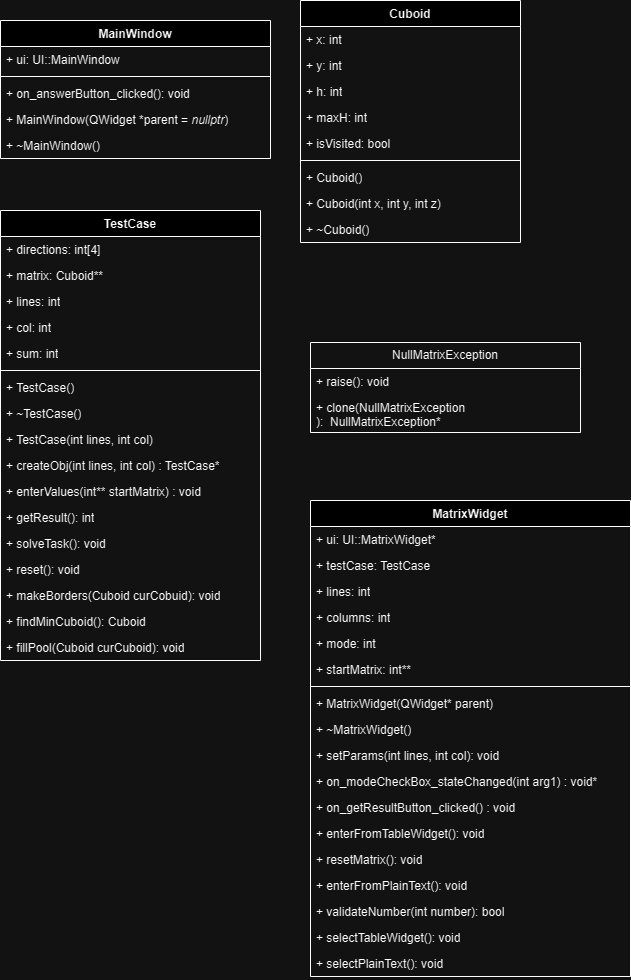

The diagram above was exported from draw.io. Its source (the exported page's mxGraphModel, read from the mxfile embedded in the PNG):
<mxGraphModel dx="1002" dy="569" grid="1" gridSize="10" guides="1" tooltips="1" connect="1" arrows="1" fold="1" page="1" pageScale="1" pageWidth="827" pageHeight="1169" math="0" shadow="0">
  <root>
    <mxCell id="0" />
    <mxCell id="1" parent="0" />
    <mxCell id="mbRtOsDI70Lm7AsgRiuc-18" value="MainWindow" style="swimlane;fontStyle=1;align=center;verticalAlign=top;childLayout=stackLayout;horizontal=1;startSize=26;horizontalStack=0;resizeParent=1;resizeParentMax=0;resizeLast=0;collapsible=1;marginBottom=0;whiteSpace=wrap;html=1;" vertex="1" parent="1">
      <mxGeometry x="180" y="200" width="270" height="138" as="geometry" />
    </mxCell>
    <mxCell id="mbRtOsDI70Lm7AsgRiuc-19" value="+ ui: UI::MainWindow" style="text;strokeColor=none;fillColor=none;align=left;verticalAlign=top;spacingLeft=4;spacingRight=4;overflow=hidden;rotatable=0;points=[[0,0.5],[1,0.5]];portConstraint=eastwest;whiteSpace=wrap;html=1;" vertex="1" parent="mbRtOsDI70Lm7AsgRiuc-18">
      <mxGeometry y="26" width="270" height="26" as="geometry" />
    </mxCell>
    <mxCell id="mbRtOsDI70Lm7AsgRiuc-20" value="" style="line;strokeWidth=1;fillColor=none;align=left;verticalAlign=middle;spacingTop=-1;spacingLeft=3;spacingRight=3;rotatable=0;labelPosition=right;points=[];portConstraint=eastwest;strokeColor=inherit;" vertex="1" parent="mbRtOsDI70Lm7AsgRiuc-18">
      <mxGeometry y="52" width="270" height="8" as="geometry" />
    </mxCell>
    <mxCell id="mbRtOsDI70Lm7AsgRiuc-21" value="+ on_answerButton_clicked(): void" style="text;strokeColor=none;fillColor=none;align=left;verticalAlign=top;spacingLeft=4;spacingRight=4;overflow=hidden;rotatable=0;points=[[0,0.5],[1,0.5]];portConstraint=eastwest;whiteSpace=wrap;html=1;" vertex="1" parent="mbRtOsDI70Lm7AsgRiuc-18">
      <mxGeometry y="60" width="270" height="26" as="geometry" />
    </mxCell>
    <mxCell id="mbRtOsDI70Lm7AsgRiuc-31" value="+&amp;nbsp;MainWindow(QWidget&lt;span style=&quot;background-color: initial;&quot;&gt; &lt;/span&gt;&lt;span style=&quot;background-color: initial;&quot;&gt;*&lt;/span&gt;&lt;span style=&quot;background-color: initial;&quot;&gt;parent&lt;/span&gt;&lt;span style=&quot;background-color: initial;&quot;&gt; &lt;/span&gt;&lt;span style=&quot;background-color: initial;&quot;&gt;=&lt;/span&gt;&lt;span style=&quot;background-color: initial;&quot;&gt; &lt;/span&gt;&lt;span style=&quot;background-color: initial; font-style: italic;&quot;&gt;nullptr&lt;/span&gt;&lt;span style=&quot;background-color: initial;&quot;&gt;)&lt;/span&gt;" style="text;strokeColor=none;fillColor=none;align=left;verticalAlign=top;spacingLeft=4;spacingRight=4;overflow=hidden;rotatable=0;points=[[0,0.5],[1,0.5]];portConstraint=eastwest;whiteSpace=wrap;html=1;" vertex="1" parent="mbRtOsDI70Lm7AsgRiuc-18">
      <mxGeometry y="86" width="270" height="26" as="geometry" />
    </mxCell>
    <mxCell id="mbRtOsDI70Lm7AsgRiuc-32" value="+ ~MainWindow()" style="text;strokeColor=none;fillColor=none;align=left;verticalAlign=top;spacingLeft=4;spacingRight=4;overflow=hidden;rotatable=0;points=[[0,0.5],[1,0.5]];portConstraint=eastwest;whiteSpace=wrap;html=1;" vertex="1" parent="mbRtOsDI70Lm7AsgRiuc-18">
      <mxGeometry y="112" width="270" height="26" as="geometry" />
    </mxCell>
    <mxCell id="mbRtOsDI70Lm7AsgRiuc-22" value="Cuboid" style="swimlane;fontStyle=1;align=center;verticalAlign=top;childLayout=stackLayout;horizontal=1;startSize=26;horizontalStack=0;resizeParent=1;resizeParentMax=0;resizeLast=0;collapsible=1;marginBottom=0;whiteSpace=wrap;html=1;" vertex="1" parent="1">
      <mxGeometry x="480" y="180" width="220" height="242" as="geometry" />
    </mxCell>
    <mxCell id="mbRtOsDI70Lm7AsgRiuc-23" value="+ x: int&lt;br&gt;" style="text;strokeColor=none;fillColor=none;align=left;verticalAlign=top;spacingLeft=4;spacingRight=4;overflow=hidden;rotatable=0;points=[[0,0.5],[1,0.5]];portConstraint=eastwest;whiteSpace=wrap;html=1;" vertex="1" parent="mbRtOsDI70Lm7AsgRiuc-22">
      <mxGeometry y="26" width="220" height="26" as="geometry" />
    </mxCell>
    <mxCell id="mbRtOsDI70Lm7AsgRiuc-29" value="+ y: int" style="text;strokeColor=none;fillColor=none;align=left;verticalAlign=top;spacingLeft=4;spacingRight=4;overflow=hidden;rotatable=0;points=[[0,0.5],[1,0.5]];portConstraint=eastwest;whiteSpace=wrap;html=1;" vertex="1" parent="mbRtOsDI70Lm7AsgRiuc-22">
      <mxGeometry y="52" width="220" height="26" as="geometry" />
    </mxCell>
    <mxCell id="mbRtOsDI70Lm7AsgRiuc-28" value="+ h: int" style="text;strokeColor=none;fillColor=none;align=left;verticalAlign=top;spacingLeft=4;spacingRight=4;overflow=hidden;rotatable=0;points=[[0,0.5],[1,0.5]];portConstraint=eastwest;whiteSpace=wrap;html=1;" vertex="1" parent="mbRtOsDI70Lm7AsgRiuc-22">
      <mxGeometry y="78" width="220" height="26" as="geometry" />
    </mxCell>
    <mxCell id="mbRtOsDI70Lm7AsgRiuc-27" value="+ maxH: int" style="text;strokeColor=none;fillColor=none;align=left;verticalAlign=top;spacingLeft=4;spacingRight=4;overflow=hidden;rotatable=0;points=[[0,0.5],[1,0.5]];portConstraint=eastwest;whiteSpace=wrap;html=1;" vertex="1" parent="mbRtOsDI70Lm7AsgRiuc-22">
      <mxGeometry y="104" width="220" height="26" as="geometry" />
    </mxCell>
    <mxCell id="mbRtOsDI70Lm7AsgRiuc-26" value="+ isVisited: bool" style="text;strokeColor=none;fillColor=none;align=left;verticalAlign=top;spacingLeft=4;spacingRight=4;overflow=hidden;rotatable=0;points=[[0,0.5],[1,0.5]];portConstraint=eastwest;whiteSpace=wrap;html=1;" vertex="1" parent="mbRtOsDI70Lm7AsgRiuc-22">
      <mxGeometry y="130" width="220" height="26" as="geometry" />
    </mxCell>
    <mxCell id="mbRtOsDI70Lm7AsgRiuc-24" value="" style="line;strokeWidth=1;fillColor=none;align=left;verticalAlign=middle;spacingTop=-1;spacingLeft=3;spacingRight=3;rotatable=0;labelPosition=right;points=[];portConstraint=eastwest;strokeColor=inherit;" vertex="1" parent="mbRtOsDI70Lm7AsgRiuc-22">
      <mxGeometry y="156" width="220" height="8" as="geometry" />
    </mxCell>
    <mxCell id="mbRtOsDI70Lm7AsgRiuc-30" value="+ Cuboid()" style="text;strokeColor=none;fillColor=none;align=left;verticalAlign=top;spacingLeft=4;spacingRight=4;overflow=hidden;rotatable=0;points=[[0,0.5],[1,0.5]];portConstraint=eastwest;whiteSpace=wrap;html=1;" vertex="1" parent="mbRtOsDI70Lm7AsgRiuc-22">
      <mxGeometry y="164" width="220" height="26" as="geometry" />
    </mxCell>
    <mxCell id="mbRtOsDI70Lm7AsgRiuc-25" value="+ Cuboid(int x, int y, int z)" style="text;strokeColor=none;fillColor=none;align=left;verticalAlign=top;spacingLeft=4;spacingRight=4;overflow=hidden;rotatable=0;points=[[0,0.5],[1,0.5]];portConstraint=eastwest;whiteSpace=wrap;html=1;" vertex="1" parent="mbRtOsDI70Lm7AsgRiuc-22">
      <mxGeometry y="190" width="220" height="26" as="geometry" />
    </mxCell>
    <mxCell id="mbRtOsDI70Lm7AsgRiuc-33" value="+ ~Cuboid()" style="text;strokeColor=none;fillColor=none;align=left;verticalAlign=top;spacingLeft=4;spacingRight=4;overflow=hidden;rotatable=0;points=[[0,0.5],[1,0.5]];portConstraint=eastwest;whiteSpace=wrap;html=1;" vertex="1" parent="mbRtOsDI70Lm7AsgRiuc-22">
      <mxGeometry y="216" width="220" height="26" as="geometry" />
    </mxCell>
    <mxCell id="mbRtOsDI70Lm7AsgRiuc-34" value="TestCase&lt;br&gt;" style="swimlane;fontStyle=1;align=center;verticalAlign=top;childLayout=stackLayout;horizontal=1;startSize=26;horizontalStack=0;resizeParent=1;resizeParentMax=0;resizeLast=0;collapsible=1;marginBottom=0;whiteSpace=wrap;html=1;" vertex="1" parent="1">
      <mxGeometry x="180" y="390" width="260" height="450" as="geometry" />
    </mxCell>
    <mxCell id="mbRtOsDI70Lm7AsgRiuc-35" value="+ directions: int[4]" style="text;strokeColor=none;fillColor=none;align=left;verticalAlign=top;spacingLeft=4;spacingRight=4;overflow=hidden;rotatable=0;points=[[0,0.5],[1,0.5]];portConstraint=eastwest;whiteSpace=wrap;html=1;" vertex="1" parent="mbRtOsDI70Lm7AsgRiuc-34">
      <mxGeometry y="26" width="260" height="26" as="geometry" />
    </mxCell>
    <mxCell id="mbRtOsDI70Lm7AsgRiuc-36" value="+ matrix: Cuboid**" style="text;strokeColor=none;fillColor=none;align=left;verticalAlign=top;spacingLeft=4;spacingRight=4;overflow=hidden;rotatable=0;points=[[0,0.5],[1,0.5]];portConstraint=eastwest;whiteSpace=wrap;html=1;" vertex="1" parent="mbRtOsDI70Lm7AsgRiuc-34">
      <mxGeometry y="52" width="260" height="26" as="geometry" />
    </mxCell>
    <mxCell id="mbRtOsDI70Lm7AsgRiuc-37" value="+ lines: int" style="text;strokeColor=none;fillColor=none;align=left;verticalAlign=top;spacingLeft=4;spacingRight=4;overflow=hidden;rotatable=0;points=[[0,0.5],[1,0.5]];portConstraint=eastwest;whiteSpace=wrap;html=1;" vertex="1" parent="mbRtOsDI70Lm7AsgRiuc-34">
      <mxGeometry y="78" width="260" height="26" as="geometry" />
    </mxCell>
    <mxCell id="mbRtOsDI70Lm7AsgRiuc-38" value="+ col: int" style="text;strokeColor=none;fillColor=none;align=left;verticalAlign=top;spacingLeft=4;spacingRight=4;overflow=hidden;rotatable=0;points=[[0,0.5],[1,0.5]];portConstraint=eastwest;whiteSpace=wrap;html=1;" vertex="1" parent="mbRtOsDI70Lm7AsgRiuc-34">
      <mxGeometry y="104" width="260" height="26" as="geometry" />
    </mxCell>
    <mxCell id="mbRtOsDI70Lm7AsgRiuc-39" value="+ sum: int" style="text;strokeColor=none;fillColor=none;align=left;verticalAlign=top;spacingLeft=4;spacingRight=4;overflow=hidden;rotatable=0;points=[[0,0.5],[1,0.5]];portConstraint=eastwest;whiteSpace=wrap;html=1;" vertex="1" parent="mbRtOsDI70Lm7AsgRiuc-34">
      <mxGeometry y="130" width="260" height="26" as="geometry" />
    </mxCell>
    <mxCell id="mbRtOsDI70Lm7AsgRiuc-40" value="" style="line;strokeWidth=1;fillColor=none;align=left;verticalAlign=middle;spacingTop=-1;spacingLeft=3;spacingRight=3;rotatable=0;labelPosition=right;points=[];portConstraint=eastwest;strokeColor=inherit;" vertex="1" parent="mbRtOsDI70Lm7AsgRiuc-34">
      <mxGeometry y="156" width="260" height="8" as="geometry" />
    </mxCell>
    <mxCell id="mbRtOsDI70Lm7AsgRiuc-42" value="+ TestCase()" style="text;strokeColor=none;fillColor=none;align=left;verticalAlign=top;spacingLeft=4;spacingRight=4;overflow=hidden;rotatable=0;points=[[0,0.5],[1,0.5]];portConstraint=eastwest;whiteSpace=wrap;html=1;" vertex="1" parent="mbRtOsDI70Lm7AsgRiuc-34">
      <mxGeometry y="164" width="260" height="26" as="geometry" />
    </mxCell>
    <mxCell id="mbRtOsDI70Lm7AsgRiuc-43" value="+ ~TestCase()" style="text;strokeColor=none;fillColor=none;align=left;verticalAlign=top;spacingLeft=4;spacingRight=4;overflow=hidden;rotatable=0;points=[[0,0.5],[1,0.5]];portConstraint=eastwest;whiteSpace=wrap;html=1;" vertex="1" parent="mbRtOsDI70Lm7AsgRiuc-34">
      <mxGeometry y="190" width="260" height="26" as="geometry" />
    </mxCell>
    <mxCell id="mbRtOsDI70Lm7AsgRiuc-49" value="+ TestCase(int lines, int col)" style="text;strokeColor=none;fillColor=none;align=left;verticalAlign=top;spacingLeft=4;spacingRight=4;overflow=hidden;rotatable=0;points=[[0,0.5],[1,0.5]];portConstraint=eastwest;whiteSpace=wrap;html=1;" vertex="1" parent="mbRtOsDI70Lm7AsgRiuc-34">
      <mxGeometry y="216" width="260" height="26" as="geometry" />
    </mxCell>
    <mxCell id="mbRtOsDI70Lm7AsgRiuc-41" value="+ createObj(int lines, int col) : TestCase*" style="text;strokeColor=none;fillColor=none;align=left;verticalAlign=top;spacingLeft=4;spacingRight=4;overflow=hidden;rotatable=0;points=[[0,0.5],[1,0.5]];portConstraint=eastwest;whiteSpace=wrap;html=1;" vertex="1" parent="mbRtOsDI70Lm7AsgRiuc-34">
      <mxGeometry y="242" width="260" height="26" as="geometry" />
    </mxCell>
    <mxCell id="mbRtOsDI70Lm7AsgRiuc-45" value="+ enterValues(int** startMatrix) : void" style="text;strokeColor=none;fillColor=none;align=left;verticalAlign=top;spacingLeft=4;spacingRight=4;overflow=hidden;rotatable=0;points=[[0,0.5],[1,0.5]];portConstraint=eastwest;whiteSpace=wrap;html=1;" vertex="1" parent="mbRtOsDI70Lm7AsgRiuc-34">
      <mxGeometry y="268" width="260" height="26" as="geometry" />
    </mxCell>
    <mxCell id="mbRtOsDI70Lm7AsgRiuc-47" value="+ getResult(): int" style="text;strokeColor=none;fillColor=none;align=left;verticalAlign=top;spacingLeft=4;spacingRight=4;overflow=hidden;rotatable=0;points=[[0,0.5],[1,0.5]];portConstraint=eastwest;whiteSpace=wrap;html=1;" vertex="1" parent="mbRtOsDI70Lm7AsgRiuc-34">
      <mxGeometry y="294" width="260" height="26" as="geometry" />
    </mxCell>
    <mxCell id="mbRtOsDI70Lm7AsgRiuc-46" value="+ solveTask(): void" style="text;strokeColor=none;fillColor=none;align=left;verticalAlign=top;spacingLeft=4;spacingRight=4;overflow=hidden;rotatable=0;points=[[0,0.5],[1,0.5]];portConstraint=eastwest;whiteSpace=wrap;html=1;" vertex="1" parent="mbRtOsDI70Lm7AsgRiuc-34">
      <mxGeometry y="320" width="260" height="26" as="geometry" />
    </mxCell>
    <mxCell id="mbRtOsDI70Lm7AsgRiuc-48" value="+ reset(): void" style="text;strokeColor=none;fillColor=none;align=left;verticalAlign=top;spacingLeft=4;spacingRight=4;overflow=hidden;rotatable=0;points=[[0,0.5],[1,0.5]];portConstraint=eastwest;whiteSpace=wrap;html=1;" vertex="1" parent="mbRtOsDI70Lm7AsgRiuc-34">
      <mxGeometry y="346" width="260" height="26" as="geometry" />
    </mxCell>
    <mxCell id="mbRtOsDI70Lm7AsgRiuc-50" value="+ makeBorders(Cuboid curCobuid): void" style="text;strokeColor=none;fillColor=none;align=left;verticalAlign=top;spacingLeft=4;spacingRight=4;overflow=hidden;rotatable=0;points=[[0,0.5],[1,0.5]];portConstraint=eastwest;whiteSpace=wrap;html=1;" vertex="1" parent="mbRtOsDI70Lm7AsgRiuc-34">
      <mxGeometry y="372" width="260" height="26" as="geometry" />
    </mxCell>
    <mxCell id="mbRtOsDI70Lm7AsgRiuc-44" value="+ findMinCuboid(): Cuboid" style="text;strokeColor=none;fillColor=none;align=left;verticalAlign=top;spacingLeft=4;spacingRight=4;overflow=hidden;rotatable=0;points=[[0,0.5],[1,0.5]];portConstraint=eastwest;whiteSpace=wrap;html=1;" vertex="1" parent="mbRtOsDI70Lm7AsgRiuc-34">
      <mxGeometry y="398" width="260" height="26" as="geometry" />
    </mxCell>
    <mxCell id="mbRtOsDI70Lm7AsgRiuc-51" value="+ fillPool(Cuboid curCuboid): void" style="text;strokeColor=none;fillColor=none;align=left;verticalAlign=top;spacingLeft=4;spacingRight=4;overflow=hidden;rotatable=0;points=[[0,0.5],[1,0.5]];portConstraint=eastwest;whiteSpace=wrap;html=1;" vertex="1" parent="mbRtOsDI70Lm7AsgRiuc-34">
      <mxGeometry y="424" width="260" height="26" as="geometry" />
    </mxCell>
    <mxCell id="mbRtOsDI70Lm7AsgRiuc-60" value="NullMatrixException" style="swimlane;fontStyle=0;childLayout=stackLayout;horizontal=1;startSize=26;fillColor=none;horizontalStack=0;resizeParent=1;resizeParentMax=0;resizeLast=0;collapsible=1;marginBottom=0;whiteSpace=wrap;html=1;" vertex="1" parent="1">
      <mxGeometry x="490" y="522" width="270" height="90" as="geometry" />
    </mxCell>
    <mxCell id="mbRtOsDI70Lm7AsgRiuc-61" value="+ raise(): void" style="text;strokeColor=none;fillColor=none;align=left;verticalAlign=top;spacingLeft=4;spacingRight=4;overflow=hidden;rotatable=0;points=[[0,0.5],[1,0.5]];portConstraint=eastwest;whiteSpace=wrap;html=1;" vertex="1" parent="mbRtOsDI70Lm7AsgRiuc-60">
      <mxGeometry y="26" width="270" height="26" as="geometry" />
    </mxCell>
    <mxCell id="mbRtOsDI70Lm7AsgRiuc-62" value="+ clone(NullMatrixException&lt;br&gt;):&amp;nbsp; NullMatrixException*" style="text;strokeColor=none;fillColor=none;align=left;verticalAlign=top;spacingLeft=4;spacingRight=4;overflow=hidden;rotatable=0;points=[[0,0.5],[1,0.5]];portConstraint=eastwest;whiteSpace=wrap;html=1;" vertex="1" parent="mbRtOsDI70Lm7AsgRiuc-60">
      <mxGeometry y="52" width="270" height="38" as="geometry" />
    </mxCell>
    <mxCell id="mbRtOsDI70Lm7AsgRiuc-68" value="MatrixWidget" style="swimlane;fontStyle=1;align=center;verticalAlign=top;childLayout=stackLayout;horizontal=1;startSize=26;horizontalStack=0;resizeParent=1;resizeParentMax=0;resizeLast=0;collapsible=1;marginBottom=0;whiteSpace=wrap;html=1;" vertex="1" parent="1">
      <mxGeometry x="490" y="680" width="320" height="476" as="geometry" />
    </mxCell>
    <mxCell id="mbRtOsDI70Lm7AsgRiuc-69" value="+ ui: UI::MatrixWidget*&amp;nbsp;" style="text;strokeColor=none;fillColor=none;align=left;verticalAlign=top;spacingLeft=4;spacingRight=4;overflow=hidden;rotatable=0;points=[[0,0.5],[1,0.5]];portConstraint=eastwest;whiteSpace=wrap;html=1;" vertex="1" parent="mbRtOsDI70Lm7AsgRiuc-68">
      <mxGeometry y="26" width="320" height="26" as="geometry" />
    </mxCell>
    <mxCell id="mbRtOsDI70Lm7AsgRiuc-70" value="+ testCase: TestCase&amp;nbsp;" style="text;strokeColor=none;fillColor=none;align=left;verticalAlign=top;spacingLeft=4;spacingRight=4;overflow=hidden;rotatable=0;points=[[0,0.5],[1,0.5]];portConstraint=eastwest;whiteSpace=wrap;html=1;" vertex="1" parent="mbRtOsDI70Lm7AsgRiuc-68">
      <mxGeometry y="52" width="320" height="26" as="geometry" />
    </mxCell>
    <mxCell id="mbRtOsDI70Lm7AsgRiuc-71" value="+ lines: int" style="text;strokeColor=none;fillColor=none;align=left;verticalAlign=top;spacingLeft=4;spacingRight=4;overflow=hidden;rotatable=0;points=[[0,0.5],[1,0.5]];portConstraint=eastwest;whiteSpace=wrap;html=1;" vertex="1" parent="mbRtOsDI70Lm7AsgRiuc-68">
      <mxGeometry y="78" width="320" height="26" as="geometry" />
    </mxCell>
    <mxCell id="mbRtOsDI70Lm7AsgRiuc-72" value="+ columns: int" style="text;strokeColor=none;fillColor=none;align=left;verticalAlign=top;spacingLeft=4;spacingRight=4;overflow=hidden;rotatable=0;points=[[0,0.5],[1,0.5]];portConstraint=eastwest;whiteSpace=wrap;html=1;" vertex="1" parent="mbRtOsDI70Lm7AsgRiuc-68">
      <mxGeometry y="104" width="320" height="26" as="geometry" />
    </mxCell>
    <mxCell id="mbRtOsDI70Lm7AsgRiuc-86" value="+ mode: int" style="text;strokeColor=none;fillColor=none;align=left;verticalAlign=top;spacingLeft=4;spacingRight=4;overflow=hidden;rotatable=0;points=[[0,0.5],[1,0.5]];portConstraint=eastwest;whiteSpace=wrap;html=1;" vertex="1" parent="mbRtOsDI70Lm7AsgRiuc-68">
      <mxGeometry y="130" width="320" height="26" as="geometry" />
    </mxCell>
    <mxCell id="mbRtOsDI70Lm7AsgRiuc-88" value="+ startMatrix: int**" style="text;strokeColor=none;fillColor=none;align=left;verticalAlign=top;spacingLeft=4;spacingRight=4;overflow=hidden;rotatable=0;points=[[0,0.5],[1,0.5]];portConstraint=eastwest;whiteSpace=wrap;html=1;" vertex="1" parent="mbRtOsDI70Lm7AsgRiuc-68">
      <mxGeometry y="156" width="320" height="26" as="geometry" />
    </mxCell>
    <mxCell id="mbRtOsDI70Lm7AsgRiuc-74" value="" style="line;strokeWidth=1;fillColor=none;align=left;verticalAlign=middle;spacingTop=-1;spacingLeft=3;spacingRight=3;rotatable=0;labelPosition=right;points=[];portConstraint=eastwest;strokeColor=inherit;" vertex="1" parent="mbRtOsDI70Lm7AsgRiuc-68">
      <mxGeometry y="182" width="320" height="8" as="geometry" />
    </mxCell>
    <mxCell id="mbRtOsDI70Lm7AsgRiuc-75" value="+&amp;nbsp;MatrixWidget(QWidget* parent)" style="text;strokeColor=none;fillColor=none;align=left;verticalAlign=top;spacingLeft=4;spacingRight=4;overflow=hidden;rotatable=0;points=[[0,0.5],[1,0.5]];portConstraint=eastwest;whiteSpace=wrap;html=1;" vertex="1" parent="mbRtOsDI70Lm7AsgRiuc-68">
      <mxGeometry y="190" width="320" height="26" as="geometry" />
    </mxCell>
    <mxCell id="mbRtOsDI70Lm7AsgRiuc-76" value="+ ~MatrixWidget()" style="text;strokeColor=none;fillColor=none;align=left;verticalAlign=top;spacingLeft=4;spacingRight=4;overflow=hidden;rotatable=0;points=[[0,0.5],[1,0.5]];portConstraint=eastwest;whiteSpace=wrap;html=1;" vertex="1" parent="mbRtOsDI70Lm7AsgRiuc-68">
      <mxGeometry y="216" width="320" height="26" as="geometry" />
    </mxCell>
    <mxCell id="mbRtOsDI70Lm7AsgRiuc-77" value="+ setParams(int lines, int col): void" style="text;strokeColor=none;fillColor=none;align=left;verticalAlign=top;spacingLeft=4;spacingRight=4;overflow=hidden;rotatable=0;points=[[0,0.5],[1,0.5]];portConstraint=eastwest;whiteSpace=wrap;html=1;" vertex="1" parent="mbRtOsDI70Lm7AsgRiuc-68">
      <mxGeometry y="242" width="320" height="26" as="geometry" />
    </mxCell>
    <mxCell id="mbRtOsDI70Lm7AsgRiuc-78" value="+ on_modeCheckBox_stateChanged(int arg1) : void*" style="text;strokeColor=none;fillColor=none;align=left;verticalAlign=top;spacingLeft=4;spacingRight=4;overflow=hidden;rotatable=0;points=[[0,0.5],[1,0.5]];portConstraint=eastwest;whiteSpace=wrap;html=1;" vertex="1" parent="mbRtOsDI70Lm7AsgRiuc-68">
      <mxGeometry y="268" width="320" height="26" as="geometry" />
    </mxCell>
    <mxCell id="mbRtOsDI70Lm7AsgRiuc-79" value="+ on_getResultButton_clicked() : void" style="text;strokeColor=none;fillColor=none;align=left;verticalAlign=top;spacingLeft=4;spacingRight=4;overflow=hidden;rotatable=0;points=[[0,0.5],[1,0.5]];portConstraint=eastwest;whiteSpace=wrap;html=1;" vertex="1" parent="mbRtOsDI70Lm7AsgRiuc-68">
      <mxGeometry y="294" width="320" height="26" as="geometry" />
    </mxCell>
    <mxCell id="mbRtOsDI70Lm7AsgRiuc-80" value="+ enterFromTableWidget(): void" style="text;strokeColor=none;fillColor=none;align=left;verticalAlign=top;spacingLeft=4;spacingRight=4;overflow=hidden;rotatable=0;points=[[0,0.5],[1,0.5]];portConstraint=eastwest;whiteSpace=wrap;html=1;" vertex="1" parent="mbRtOsDI70Lm7AsgRiuc-68">
      <mxGeometry y="320" width="320" height="26" as="geometry" />
    </mxCell>
    <mxCell id="mbRtOsDI70Lm7AsgRiuc-81" value="+ resetMatrix(): void" style="text;strokeColor=none;fillColor=none;align=left;verticalAlign=top;spacingLeft=4;spacingRight=4;overflow=hidden;rotatable=0;points=[[0,0.5],[1,0.5]];portConstraint=eastwest;whiteSpace=wrap;html=1;" vertex="1" parent="mbRtOsDI70Lm7AsgRiuc-68">
      <mxGeometry y="346" width="320" height="26" as="geometry" />
    </mxCell>
    <mxCell id="mbRtOsDI70Lm7AsgRiuc-82" value="+ enterFromPlainText(): void" style="text;strokeColor=none;fillColor=none;align=left;verticalAlign=top;spacingLeft=4;spacingRight=4;overflow=hidden;rotatable=0;points=[[0,0.5],[1,0.5]];portConstraint=eastwest;whiteSpace=wrap;html=1;" vertex="1" parent="mbRtOsDI70Lm7AsgRiuc-68">
      <mxGeometry y="372" width="320" height="26" as="geometry" />
    </mxCell>
    <mxCell id="mbRtOsDI70Lm7AsgRiuc-83" value="+ validateNumber(int number): bool" style="text;strokeColor=none;fillColor=none;align=left;verticalAlign=top;spacingLeft=4;spacingRight=4;overflow=hidden;rotatable=0;points=[[0,0.5],[1,0.5]];portConstraint=eastwest;whiteSpace=wrap;html=1;" vertex="1" parent="mbRtOsDI70Lm7AsgRiuc-68">
      <mxGeometry y="398" width="320" height="26" as="geometry" />
    </mxCell>
    <mxCell id="mbRtOsDI70Lm7AsgRiuc-84" value="+ selectTableWidget(): void" style="text;strokeColor=none;fillColor=none;align=left;verticalAlign=top;spacingLeft=4;spacingRight=4;overflow=hidden;rotatable=0;points=[[0,0.5],[1,0.5]];portConstraint=eastwest;whiteSpace=wrap;html=1;" vertex="1" parent="mbRtOsDI70Lm7AsgRiuc-68">
      <mxGeometry y="424" width="320" height="26" as="geometry" />
    </mxCell>
    <mxCell id="mbRtOsDI70Lm7AsgRiuc-85" value="+ selectPlainText(): void" style="text;strokeColor=none;fillColor=none;align=left;verticalAlign=top;spacingLeft=4;spacingRight=4;overflow=hidden;rotatable=0;points=[[0,0.5],[1,0.5]];portConstraint=eastwest;whiteSpace=wrap;html=1;" vertex="1" parent="mbRtOsDI70Lm7AsgRiuc-68">
      <mxGeometry y="450" width="320" height="26" as="geometry" />
    </mxCell>
  </root>
</mxGraphModel>